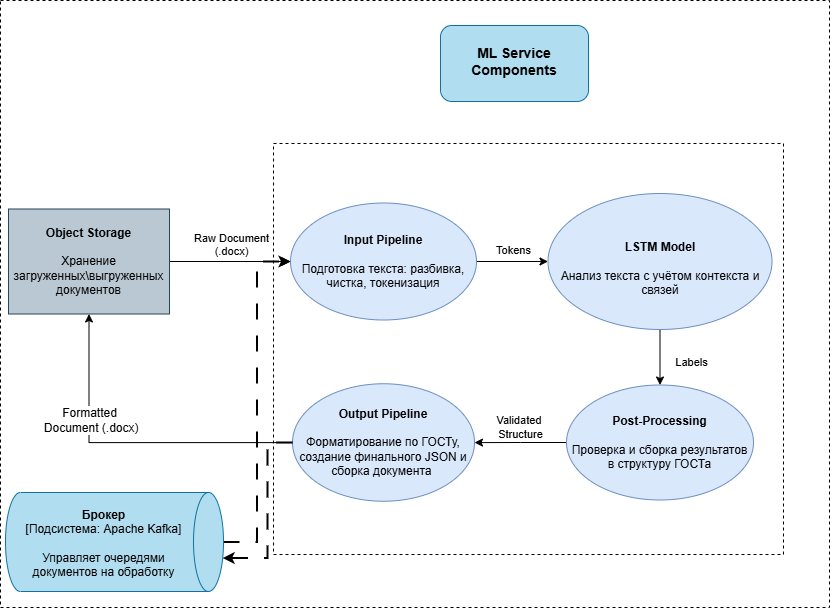

The diagram above was exported from draw.io. Its source (the exported page's mxGraphModel, read from the mxfile embedded in the PNG):
<mxGraphModel dx="1221" dy="652" grid="0" gridSize="10" guides="1" tooltips="1" connect="1" arrows="1" fold="1" page="1" pageScale="1" pageWidth="827" pageHeight="1169" math="0" shadow="0">
  <root>
    <mxCell id="0" />
    <mxCell id="1" parent="0" />
    <mxCell id="z2-_QFWdzjVBS0ZPMPza-28" value="" style="rounded=1;whiteSpace=wrap;html=1;" parent="1" vertex="1">
      <mxGeometry x="446" y="69" width="120" height="60" as="geometry" />
    </mxCell>
    <mxCell id="z2-_QFWdzjVBS0ZPMPza-27" value="" style="rounded=0;whiteSpace=wrap;html=1;dashed=1;" parent="1" vertex="1">
      <mxGeometry y="41" width="829" height="607" as="geometry" />
    </mxCell>
    <mxCell id="z2-_QFWdzjVBS0ZPMPza-17" value="" style="rounded=0;whiteSpace=wrap;html=1;dashed=1;" parent="1" vertex="1">
      <mxGeometry x="273" y="184" width="510" height="411" as="geometry" />
    </mxCell>
    <mxCell id="z2-_QFWdzjVBS0ZPMPza-6" value="Tokens" style="edgeStyle=orthogonalEdgeStyle;rounded=0;orthogonalLoop=1;jettySize=auto;html=1;labelPosition=center;verticalLabelPosition=top;align=center;verticalAlign=bottom;" parent="1" source="z2-_QFWdzjVBS0ZPMPza-1" target="z2-_QFWdzjVBS0ZPMPza-2" edge="1">
      <mxGeometry x="0.038" y="3" relative="1" as="geometry">
        <mxPoint y="1" as="offset" />
      </mxGeometry>
    </mxCell>
    <mxCell id="z2-_QFWdzjVBS0ZPMPza-1" value="Input Pipeline&lt;div&gt;&lt;br&gt;&lt;div&gt;&lt;span style=&quot;font-weight: 400;&quot;&gt;Подготовка текста: разбивка, чистка, токенизация&lt;/span&gt;&lt;/div&gt;&lt;/div&gt;" style="ellipse;whiteSpace=wrap;html=1;fontStyle=1;fillColor=#dae8fc;strokeColor=#6c8ebf;" parent="1" vertex="1">
      <mxGeometry x="290" y="243.5" width="186" height="117" as="geometry" />
    </mxCell>
    <mxCell id="z2-_QFWdzjVBS0ZPMPza-7" value="Labels" style="edgeStyle=orthogonalEdgeStyle;rounded=0;orthogonalLoop=1;jettySize=auto;html=1;" parent="1" source="z2-_QFWdzjVBS0ZPMPza-2" target="z2-_QFWdzjVBS0ZPMPza-3" edge="1">
      <mxGeometry x="0.177" y="31" relative="1" as="geometry">
        <mxPoint as="offset" />
      </mxGeometry>
    </mxCell>
    <mxCell id="z2-_QFWdzjVBS0ZPMPza-2" value="&lt;br&gt;&lt;div&gt;&lt;b&gt;LSTM Model&lt;/b&gt;&lt;/div&gt;&lt;div&gt;&lt;b&gt;&lt;br&gt;&lt;/b&gt;&lt;/div&gt;&lt;div&gt;Анализ текста с учётом контекста и связей&lt;/div&gt;" style="ellipse;whiteSpace=wrap;html=1;fillColor=#dae8fc;strokeColor=#6c8ebf;" parent="1" vertex="1">
      <mxGeometry x="547.5" y="234" width="224" height="136" as="geometry" />
    </mxCell>
    <mxCell id="z2-_QFWdzjVBS0ZPMPza-8" value="Validated&amp;nbsp;&lt;div&gt;Structure&lt;/div&gt;" style="edgeStyle=orthogonalEdgeStyle;rounded=0;orthogonalLoop=1;jettySize=auto;html=1;" parent="1" source="z2-_QFWdzjVBS0ZPMPza-3" target="z2-_QFWdzjVBS0ZPMPza-4" edge="1">
      <mxGeometry x="-0.0009" y="-14" relative="1" as="geometry">
        <mxPoint y="-1" as="offset" />
      </mxGeometry>
    </mxCell>
    <mxCell id="z2-_QFWdzjVBS0ZPMPza-3" value="&lt;b&gt;Post-Processing&lt;/b&gt;&lt;div&gt;&lt;b&gt;&lt;br&gt;&lt;/b&gt;&lt;div&gt;Проверка и сборка результатов в структуру ГОСТа&lt;/div&gt;&lt;/div&gt;" style="ellipse;whiteSpace=wrap;html=1;fillColor=#dae8fc;strokeColor=#6c8ebf;" parent="1" vertex="1">
      <mxGeometry x="566" y="425.5" width="187" height="115" as="geometry" />
    </mxCell>
    <mxCell id="z2-_QFWdzjVBS0ZPMPza-26" style="edgeStyle=orthogonalEdgeStyle;rounded=0;orthogonalLoop=1;jettySize=auto;html=1;entryX=0.5;entryY=1;entryDx=0;entryDy=0;" parent="1" source="z2-_QFWdzjVBS0ZPMPza-4" target="z2-_QFWdzjVBS0ZPMPza-10" edge="1">
      <mxGeometry relative="1" as="geometry" />
    </mxCell>
    <mxCell id="z2-_QFWdzjVBS0ZPMPza-4" value="&lt;b&gt;Output Pipeline&lt;/b&gt;&lt;div&gt;&lt;b&gt;&lt;br&gt;&lt;/b&gt;&lt;div&gt;Форматирование по ГОСТу, создание финального JSON и сборка документа&amp;nbsp;&lt;/div&gt;&lt;/div&gt;" style="ellipse;whiteSpace=wrap;html=1;fillColor=#dae8fc;strokeColor=#6c8ebf;" parent="1" vertex="1">
      <mxGeometry x="292" y="424.25" width="182" height="117.5" as="geometry" />
    </mxCell>
    <mxCell id="z2-_QFWdzjVBS0ZPMPza-11" value="&#10;&lt;span style=&quot;color: rgb(0, 0, 0); font-family: Helvetica; font-size: 11px; font-style: normal; font-variant-ligatures: normal; font-variant-caps: normal; font-weight: 400; letter-spacing: normal; orphans: 2; text-align: center; text-indent: 0px; text-transform: none; widows: 2; word-spacing: 0px; -webkit-text-stroke-width: 0px; white-space: nowrap; text-decoration-thickness: initial; text-decoration-style: initial; text-decoration-color: initial; float: none; display: inline !important;&quot;&gt;Raw Document&lt;/span&gt;&lt;div style=&quot;forced-color-adjust: none; color: rgb(0, 0, 0); font-family: Helvetica; font-size: 11px; font-style: normal; font-variant-ligatures: normal; font-variant-caps: normal; font-weight: 400; letter-spacing: normal; orphans: 2; text-align: center; text-indent: 0px; text-transform: none; widows: 2; word-spacing: 0px; -webkit-text-stroke-width: 0px; white-space: nowrap; text-decoration-thickness: initial; text-decoration-style: initial; text-decoration-color: initial;&quot;&gt;(.docx)&lt;/div&gt;&#10;&#10;" style="edgeStyle=orthogonalEdgeStyle;rounded=0;orthogonalLoop=1;jettySize=auto;html=1;labelBackgroundColor=none;" parent="1" source="z2-_QFWdzjVBS0ZPMPza-10" target="z2-_QFWdzjVBS0ZPMPza-1" edge="1">
      <mxGeometry x="0.027" y="11" relative="1" as="geometry">
        <mxPoint y="1" as="offset" />
      </mxGeometry>
    </mxCell>
    <mxCell id="z2-_QFWdzjVBS0ZPMPza-10" value="&lt;b&gt;Object Storage&lt;/b&gt;&lt;div&gt;&lt;b&gt;&lt;br&gt;&lt;/b&gt;&lt;div&gt;Хранение загруженных\выгруженных документов&lt;/div&gt;&lt;/div&gt;" style="rounded=0;whiteSpace=wrap;html=1;fillColor=#bac8d3;strokeColor=#23445d;" parent="1" vertex="1">
      <mxGeometry x="8" y="249.5" width="161" height="105" as="geometry" />
    </mxCell>
    <mxCell id="z2-_QFWdzjVBS0ZPMPza-29" value="" style="rounded=1;whiteSpace=wrap;html=1;fillColor=#b1ddf0;strokeColor=#10739e;" parent="1" vertex="1">
      <mxGeometry x="440" y="66" width="148" height="76" as="geometry" />
    </mxCell>
    <mxCell id="z2-_QFWdzjVBS0ZPMPza-19" value="ML Service Components" style="text;whiteSpace=wrap;align=center;fontStyle=1;verticalAlign=top;fontSize=14;" parent="1" vertex="1">
      <mxGeometry x="445" y="79" width="138" height="56" as="geometry" />
    </mxCell>
    <mxCell id="z2-_QFWdzjVBS0ZPMPza-23" value="Formatted&lt;div&gt;&amp;nbsp;Document (.docx)&lt;/div&gt;" style="text;html=1;align=center;verticalAlign=middle;resizable=0;points=[];autosize=1;strokeColor=none;fillColor=none;labelBackgroundColor=default;" parent="1" vertex="1">
      <mxGeometry x="30.5" y="440" width="116" height="41" as="geometry" />
    </mxCell>
    <mxCell id="8GYYmv-FVQgumPJsaBGp-2" style="edgeStyle=orthogonalEdgeStyle;rounded=0;orthogonalLoop=1;jettySize=auto;html=1;entryX=0;entryY=0.5;entryDx=0;entryDy=0;dashed=1;dashPattern=8 8;strokeWidth=2;" edge="1" parent="1" source="8GYYmv-FVQgumPJsaBGp-1" target="z2-_QFWdzjVBS0ZPMPza-1">
      <mxGeometry relative="1" as="geometry" />
    </mxCell>
    <mxCell id="8GYYmv-FVQgumPJsaBGp-1" value="" style="shape=cylinder3;whiteSpace=wrap;html=1;boundedLbl=1;backgroundOutline=1;size=15;rotation=90;fillColor=#b1ddf0;strokeColor=#10739e;" vertex="1" parent="1">
      <mxGeometry x="64.5" y="473.5" width="99" height="218" as="geometry" />
    </mxCell>
    <mxCell id="8GYYmv-FVQgumPJsaBGp-4" value="&lt;b&gt;Брокер&lt;/b&gt;&lt;div&gt;[Подсистема: Apache Kafka]&lt;/div&gt;&lt;div&gt;&lt;b&gt;&lt;br&gt;&lt;/b&gt;&lt;/div&gt;&lt;div&gt;Управляет очередями документов на обработку&lt;/div&gt;" style="rounded=0;whiteSpace=wrap;html=1;fillColor=#b1ddf0;strokeColor=none;" vertex="1" parent="1">
      <mxGeometry x="16" y="550" width="175" height="67.5" as="geometry" />
    </mxCell>
    <mxCell id="8GYYmv-FVQgumPJsaBGp-5" style="edgeStyle=orthogonalEdgeStyle;rounded=0;orthogonalLoop=1;jettySize=auto;html=1;exitX=0;exitY=0.5;exitDx=0;exitDy=0;entryX=0.662;entryY=0.004;entryDx=0;entryDy=0;entryPerimeter=0;dashed=1;dashPattern=8 8;endSize=6;strokeWidth=2;" edge="1" parent="1" source="z2-_QFWdzjVBS0ZPMPza-4" target="8GYYmv-FVQgumPJsaBGp-1">
      <mxGeometry relative="1" as="geometry">
        <Array as="points">
          <mxPoint x="267" y="483" />
          <mxPoint x="267" y="599" />
        </Array>
      </mxGeometry>
    </mxCell>
  </root>
</mxGraphModel>